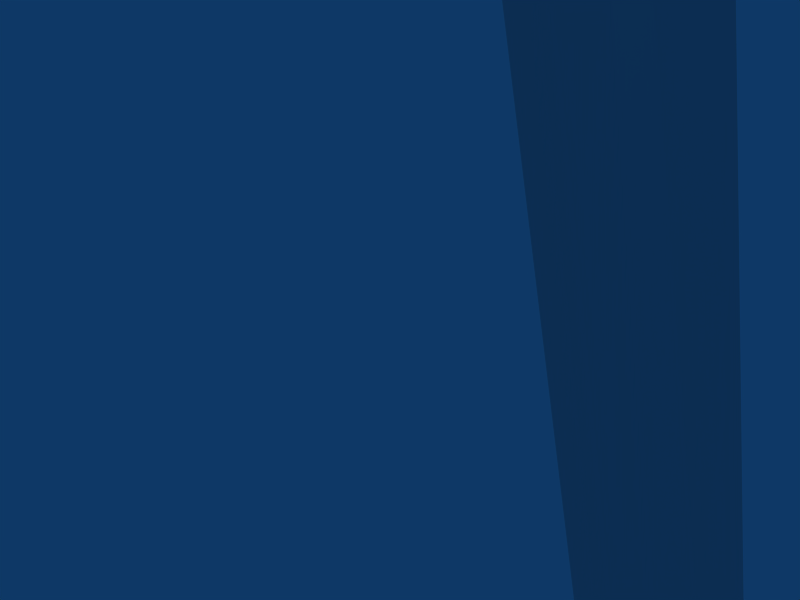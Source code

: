 # Source: sword1.blend  (saved by Blender 2.41.0; exported with 4.5.12 LTS)
import bpy
from mathutils import Matrix  # noqa: F401  (used for matrix-valued properties, if any)

bpy.ops.wm.read_factory_settings(use_empty=True)
scene = bpy.context.scene
scene.name = 'Scene'

# ---- collections
col_collection_1 = bpy.data.collections.new('Collection 1'); scene.collection.children.link(col_collection_1)

# ---- world
world_world = bpy.data.worlds.new('World'); scene.world = world_world
world_world.color = (0.05656, 0.2208, 0.4)
world_world.use_sun_shadow = False
world_world.sun_shadow_jitter_overblur = 0.0
world_world.cycles.sampling_method = 'MANUAL'
world_world.cycles.sample_map_resolution = 256

# ---- cameras
cam_camera = bpy.data.cameras.new('Camera')
cam_camera.passepartout_alpha = 0.2
cam_camera.clip_end = 100.0
cam_camera.lens = 35.0
cam_camera.ortho_scale = 7.314
cam_camera.show_passepartout = False
cam_camera.show_safe_areas = True
cam_camera.dof.focus_distance = 0.0
cam_camera.dof.aperture_fstop = 128.0

# ---- lights
light_spot = bpy.data.lights.new('Spot', 'POINT')
light_spot.transmission_factor = 0.0
light_spot.cutoff_distance = 30.0
light_spot.energy = 100.0
light_spot.shadow_buffer_clip_start = 1.001
light_spot.shadow_soft_size = 1.0
light_spot.shadow_maximum_resolution = 0.006
light_spot.use_absolute_resolution = True
light_spot.cycles.use_multiple_importance_sampling = False

# ---- meshes
me_mesh_001 = bpy.data.meshes.new('Mesh.001')
me_mesh_001.from_pydata([(-0.735, -10.11, -8.042), (0.2313, -11.26, -8.757), (-0.2237, -11.72, -8.042), (-0.4002, -11.91, -7.066), (-0.2237, -11.72, -6.089), (0.2313, -11.26, -5.374), (1.162, -11.56, -5.374), (1.314, -12.26, -6.089), (1.369, -12.52, -7.066), (1.314, -12.26, -8.042), (1.162, -11.56, -8.757), (0.9541, -10.61, -9.019), (0.7467, -9.653, -8.757), (0.5948, -8.954, -8.042), (0.5392, -8.699, -7.066), (0.5948, -8.954, -6.089), (0.7467, -9.653, -5.374), (0.02382, -10.31, -5.374), (-0.735, -10.11, -6.089), (-0.9906, -10.05, -7.066), (0.02382, -10.31, -8.757), (-3.839, -11.08, -7.066), (-3.606, -11.11, -6.192), (-2.986, -12.49, -6.192), (-3.124, -12.68, -7.066), (-2.986, -12.49, -7.939), (-3.606, -11.11, -7.939), (-5.802, -12.33, -7.684), (-5.257, -13.26, -7.684), (-5.339, -13.4, -7.066), (-5.257, -13.26, -6.447), (-5.802, -12.33, -6.447), (-5.967, -12.33, -7.066), (-8.162, -14.11, -7.066), (-8.098, -14.04, -6.735), (-7.548, -14.21, -6.735), (-7.528, -14.29, -7.066), (-7.548, -14.21, -7.397), (-8.098, -14.04, -7.397), (-8.757, -14.79, -6.832), (-8.354, -14.82, -6.832), (-8.793, -14.84, -7.066), (-8.757, -14.79, -7.299), (-8.327, -14.88, -7.066), (-8.354, -14.82, -7.299), (-9.003, -15.5, -7.055), (-9.021, -15.5, -7.055), (-9.023, -15.5, -7.066), (-9.021, -15.5, -7.076), (-9.001, -15.5, -7.066), (-9.003, -15.5, -7.076), (12.04, -10.95, -7.076), (12.04, -10.95, -7.066), (12.06, -10.94, -7.076), (12.06, -10.94, -7.066), (12.06, -10.94, -7.055), (12.04, -10.95, -7.055), (11.17, -10.6, -7.299), (11.17, -10.67, -7.066), (11.53, -10.41, -7.299), (11.58, -10.44, -7.066), (11.17, -10.6, -6.832), (11.53, -10.41, -6.832), (10.62, -10.0, -7.397), (10.18, -10.38, -7.397), (10.2, -10.46, -7.066), (10.18, -10.38, -6.735), (10.62, -10.0, -6.735), (10.7, -10.03, -7.066), (7.971, -9.323, -7.066), (7.819, -9.39, -6.447), (7.705, -10.45, -6.447), (7.839, -10.55, -7.066), (7.705, -10.45, -7.684), (7.819, -9.39, -7.684), (5.314, -9.179, -7.939), (5.319, -10.69, -7.939), (5.523, -10.81, -7.066), (5.319, -10.69, -6.192), (5.314, -9.179, -6.192), (5.516, -9.062, -7.066), (1.679, -9.952, -8.757), (2.495, -9.296, -7.066), (2.285, -9.453, -6.089), (1.679, -9.952, -5.374), (0.9541, -10.61, -5.112), (0.7491, -9.652, -5.374), (0.599, -8.953, -6.089), (0.5441, -8.697, -7.066), (0.599, -8.953, -8.042), (0.7491, -9.652, -8.757), (1.159, -11.56, -8.757), (1.309, -12.26, -8.042), (1.364, -12.52, -7.066), (1.309, -12.26, -6.089), (1.159, -11.56, -5.374), (1.884, -10.91, -5.374), (2.485, -11.13, -6.089), (2.726, -11.24, -7.066), (2.485, -11.13, -8.042), (1.884, -10.91, -8.757), (2.285, -9.453, -8.042), (0.6782, -11.29, -7.409), (-0.3544, -11.52, -7.135), (0.6751, -11.29, -6.814), (1.457, -11.12, -6.809), (2.617, -10.87, -7.107), (1.456, -11.12, -7.41), (10.91, -57.81, -7.409), (10.31, -57.94, -7.135), (10.91, -57.81, -6.814), (11.36, -57.71, -6.809), (12.03, -57.57, -7.107), (11.36, -57.71, -7.41), (12.11, -62.22, -7.112), (12.11, -62.22, -7.114), (12.11, -62.22, -7.115), (12.11, -62.22, -7.115), (12.1, -62.22, -7.114), (12.11, -62.22, -7.112), (-3.501, 3.655, -7.133), (-3.625, 4.002, -7.133), (-3.431, 5.067, -7.133), (-2.889, 5.559, -7.133), (-2.841, 5.569, -7.316), (-3.1, 5.369, -7.487), (-3.301, 5.096, -7.633), (-3.429, 4.768, -7.746), (-3.477, 4.409, -7.816), (-3.44, 4.042, -7.84), (-3.322, 3.693, -7.816), (-3.13, 3.386, -7.746), (-2.878, 3.141, -7.633), (-2.583, 2.975, -7.487), (-2.33, 3.029, -7.746), (-2.52, 3.218, -7.999), (-2.692, 3.481, -8.194), (-2.833, 3.799, -8.316), (-2.934, 4.152, -8.358), (-2.988, 4.515, -8.316), (-2.991, 4.863, -8.194), (-2.943, 5.173, -7.999), (-2.847, 5.423, -7.746), (-2.71, 5.598, -7.45), (-2.531, 5.636, -7.499), (-2.502, 5.498, -7.84), (-2.454, 5.278, -8.133), (-2.392, 4.992, -8.358), (-2.32, 4.659, -8.499), (-2.243, 4.301, -8.547), (-2.166, 3.943, -8.499), (-2.094, 3.61, -8.358), (-2.032, 3.324, -8.133), (-1.984, 3.104, -7.84), (-1.639, 3.179, -7.746), (-1.543, 3.429, -7.999), (-1.495, 3.739, -8.194), (-1.498, 4.087, -8.316), (-1.552, 4.45, -8.358), (-1.653, 4.803, -8.316), (-1.794, 5.121, -8.194), (-1.965, 5.384, -7.999), (-2.156, 5.573, -7.746), (-2.352, 5.675, -7.45), (-2.221, 5.703, -7.316), (-1.903, 5.627, -7.487), (-1.608, 5.461, -7.633), (-1.355, 5.216, -7.746), (-1.164, 4.909, -7.816), (-1.046, 4.56, -7.84), (-1.009, 4.193, -7.816), (-1.057, 3.834, -7.746), (-1.185, 3.506, -7.633), (-1.386, 3.233, -7.487), (-1.293, 3.253, -7.133), (-1.054, 3.535, -7.133), (-0.8964, 3.868, -7.133), (-0.8304, 4.232, -7.133), (-0.8606, 4.6, -7.133), (-0.985, 4.947, -7.133), (-1.195, 5.251, -7.133), (-1.477, 5.49, -7.133), (-1.81, 5.647, -7.133), (-2.174, 5.714, -7.133), (-2.221, 5.703, -6.95), (-1.903, 5.627, -6.78), (-1.608, 5.461, -6.633), (-1.355, 5.216, -6.521), (-1.164, 4.909, -6.45), (-1.046, 4.56, -6.426), (-1.009, 4.193, -6.45), (-1.057, 3.834, -6.521), (-1.185, 3.506, -6.633), (-1.386, 3.233, -6.78), (-1.639, 3.179, -6.521), (-1.543, 3.429, -6.267), (-1.495, 3.739, -6.073), (-1.498, 4.087, -5.95), (-1.552, 4.45, -5.908), (-1.653, 4.803, -5.95), (-1.794, 5.121, -6.073), (-1.965, 5.384, -6.267), (-2.156, 5.573, -6.521), (-2.352, 5.675, -6.816), (-2.542, 5.683, -7.133), (-2.531, 5.636, -6.767), (-2.502, 5.498, -6.426), (-2.454, 5.278, -6.133), (-2.392, 4.992, -5.908), (-2.32, 4.659, -5.767), (-2.243, 4.301, -5.719), (-2.166, 3.943, -5.767), (-2.094, 3.61, -5.908), (-2.032, 3.324, -6.133), (-1.984, 3.104, -6.426), (-2.33, 3.029, -6.521), (-2.52, 3.218, -6.267), (-2.692, 3.481, -6.073), (-2.833, 3.799, -5.95), (-2.934, 4.152, -5.908), (-2.988, 4.515, -5.95), (-2.991, 4.863, -6.073), (-2.943, 5.173, -6.267), (-2.847, 5.423, -6.521), (-2.71, 5.598, -6.816), (-2.841, 5.569, -6.95), (-3.1, 5.369, -6.78), (-3.301, 5.096, -6.633), (-3.429, 4.768, -6.521), (-3.477, 4.409, -6.45), (-3.44, 4.042, -6.426), (-3.322, 3.693, -6.45), (-3.13, 3.386, -6.521), (-2.878, 3.141, -6.633), (-2.583, 2.975, -6.78), (-2.675, 2.955, -7.133), (-3.009, 3.112, -7.133), (-3.291, 3.351, -7.133), (-3.655, 4.37, -7.133), (-3.589, 4.734, -7.133), (-3.193, 5.349, -7.133), (-1.8, -2.677, -7.133), (-1.664, -2.647, -6.613), (-1.292, -2.567, -6.232), (-0.783, -2.457, -6.092), (-0.2743, -2.347, -6.232), (0.09807, -2.267, -6.613), (0.2344, -2.237, -7.133), (0.09807, -2.267, -7.654), (-0.2743, -2.347, -8.035), (-0.783, -2.457, -8.174), (-1.292, -2.567, -8.035), (-1.664, -2.647, -7.654), (-0.9415, -5.991, -7.654), (-1.078, -6.021, -7.133), (-0.9415, -5.991, -6.613), (-0.5692, -5.911, -6.232), (-0.06051, -5.801, -6.092), (0.4481, -5.691, -6.232), (0.8205, -5.611, -6.613), (0.9568, -5.581, -7.133), (0.8205, -5.611, -7.654), (0.4481, -5.691, -8.035), (-0.06051, -5.801, -8.174), (-0.5692, -5.911, -8.035), (0.05907, -9.577, -7.526), (-0.04382, -9.599, -7.133), (0.05907, -9.577, -6.74), (0.3402, -9.517, -6.453), (0.7242, -9.434, -6.347), (1.108, -9.351, -6.453), (1.389, -9.29, -6.74), (1.492, -9.268, -7.133), (1.389, -9.29, -7.526), (1.108, -9.351, -7.814), (0.7242, -9.434, -7.919), (0.3402, -9.517, -7.814)], [], [(11, 1, 20), (2, 0, 20, 1), (18, 4, 5, 17), (17, 5, 85), (5, 6, 85), (4, 7, 6, 5), (3, 8, 7, 4), (2, 9, 8, 3), (1, 10, 9, 2), (11, 10, 1), (16, 17, 85), (15, 18, 17, 16), (14, 19, 18, 15), (13, 0, 19, 14), (0, 13, 12, 20), (11, 20, 12), (4, 18, 22, 23), (19, 0, 26, 21), (18, 19, 21, 22), (3, 4, 23, 24), (2, 3, 24, 25), (0, 2, 25, 26), (26, 25, 28, 27), (25, 24, 29, 28), (24, 23, 30, 29), (22, 21, 32, 31), (21, 26, 27, 32), (23, 22, 31, 30), (30, 31, 34, 35), (32, 27, 38, 33), (31, 32, 33, 34), (29, 30, 35, 36), (28, 29, 36, 37), (27, 28, 37, 38), (35, 34, 39, 40), (33, 38, 42, 41), (34, 33, 41, 39), (36, 35, 40, 43), (37, 36, 43, 44), (38, 37, 44, 42), (40, 39, 46, 45), (41, 42, 48, 47), (39, 41, 47, 46), (43, 40, 45, 49), (44, 43, 49, 50), (42, 44, 50, 48), (59, 57, 51, 53), (57, 58, 52, 51), (58, 61, 56, 52), (62, 60, 54, 55), (60, 59, 53, 54), (61, 62, 55, 56), (63, 64, 57, 59), (64, 65, 58, 57), (65, 66, 61, 58), (67, 68, 60, 62), (68, 63, 59, 60), (66, 67, 62, 61), (74, 73, 64, 63), (73, 72, 65, 64), (72, 71, 66, 65), (70, 69, 68, 67), (69, 74, 63, 68), (71, 70, 67, 66), (78, 79, 70, 71), (80, 75, 74, 69), (79, 80, 69, 70), (77, 78, 71, 72), (76, 77, 72, 73), (75, 76, 73, 74), (101, 99, 76, 75), (99, 98, 77, 76), (98, 97, 78, 77), (83, 82, 80, 79), (82, 101, 75, 80), (97, 83, 79, 78), (11, 81, 90), (101, 89, 90, 81), (89, 101, 82, 88), (88, 82, 83, 87), (87, 83, 84, 86), (86, 84, 85), (11, 91, 100), (100, 91, 92, 99), (99, 92, 93, 98), (98, 93, 94, 97), (97, 94, 95, 96), (96, 95, 85), (84, 96, 85), (83, 97, 96, 84), (99, 101, 81, 100), (11, 100, 81), (102, 103, 109, 108), (104, 103, 109, 110), (105, 104, 110, 111), (105, 106, 112, 111), (107, 106, 112, 113), (107, 102, 108, 113), (108, 109, 115, 114), (110, 109, 115, 116), (111, 110, 116, 117), (111, 112, 118, 117), (113, 112, 118, 119), (113, 108, 114, 119), (204, 124, 123), (123, 124, 125, 240), (240, 125, 126, 122), (122, 126, 127, 239), (239, 127, 128, 238), (238, 128, 129, 121), (130, 120, 121, 129), (120, 130, 131, 237), (237, 131, 132, 236), (236, 132, 133, 235), (132, 135, 134, 133), (131, 136, 135, 132), (130, 137, 136, 131), (129, 138, 137, 130), (128, 139, 138, 129), (127, 140, 139, 128), (126, 141, 140, 127), (125, 142, 141, 126), (124, 143, 142, 125), (204, 143, 124), (204, 144, 143), (143, 144, 145, 142), (142, 145, 146, 141), (141, 146, 147, 140), (140, 147, 148, 139), (139, 148, 149, 138), (138, 149, 150, 137), (137, 150, 151, 136), (136, 151, 152, 135), (135, 152, 153, 134), (152, 155, 154, 153), (151, 156, 155, 152), (150, 157, 156, 151), (149, 158, 157, 150), (148, 159, 158, 149), (147, 160, 159, 148), (146, 161, 160, 147), (145, 162, 161, 146), (144, 163, 162, 145), (204, 163, 144), (204, 164, 163), (163, 164, 165, 162), (162, 165, 166, 161), (161, 166, 167, 160), (160, 167, 168, 159), (159, 168, 169, 158), (158, 169, 170, 157), (157, 170, 171, 156), (156, 171, 172, 155), (155, 172, 173, 154), (172, 175, 174, 173), (171, 176, 175, 172), (170, 177, 176, 171), (169, 178, 177, 170), (168, 179, 178, 169), (167, 180, 179, 168), (166, 181, 180, 167), (165, 182, 181, 166), (164, 183, 182, 165), (204, 183, 164), (204, 184, 183), (183, 184, 185, 182), (182, 185, 186, 181), (181, 186, 187, 180), (180, 187, 188, 179), (179, 188, 189, 178), (178, 189, 190, 177), (177, 190, 191, 176), (176, 191, 192, 175), (175, 192, 193, 174), (192, 195, 194, 193), (191, 196, 195, 192), (190, 197, 196, 191), (189, 198, 197, 190), (188, 199, 198, 189), (187, 200, 199, 188), (186, 201, 200, 187), (185, 202, 201, 186), (184, 203, 202, 185), (204, 203, 184), (204, 205, 203), (203, 205, 206, 202), (202, 206, 207, 201), (201, 207, 208, 200), (200, 208, 209, 199), (199, 209, 210, 198), (198, 210, 211, 197), (197, 211, 212, 196), (196, 212, 213, 195), (195, 213, 214, 194), (213, 216, 215, 214), (212, 217, 216, 213), (211, 218, 217, 212), (210, 219, 218, 211), (209, 220, 219, 210), (208, 221, 220, 209), (207, 222, 221, 208), (206, 223, 222, 207), (205, 224, 223, 206), (204, 224, 205), (204, 225, 224), (224, 225, 226, 223), (223, 226, 227, 222), (222, 227, 228, 221), (221, 228, 229, 220), (220, 229, 230, 219), (219, 230, 231, 218), (218, 231, 232, 217), (217, 232, 233, 216), (216, 233, 234, 215), (233, 236, 235, 234), (232, 237, 236, 233), (231, 120, 237, 232), (120, 231, 230, 121), (229, 238, 121, 230), (228, 239, 238, 229), (227, 122, 239, 228), (226, 240, 122, 227), (225, 123, 240, 226), (204, 123, 225), (235, 133, 252, 241), (234, 235, 241, 242), (215, 234, 242, 243), (214, 215, 243, 244), (194, 214, 244, 245), (193, 194, 245, 246), (174, 193, 246, 247), (173, 174, 247, 248), (154, 173, 248, 249), (153, 154, 249, 250), (134, 153, 250, 251), (133, 134, 251, 252), (241, 252, 253, 254), (242, 241, 254, 255), (243, 242, 255, 256), (244, 243, 256, 257), (245, 244, 257, 258), (246, 245, 258, 259), (247, 246, 259, 260), (248, 247, 260, 261), (249, 248, 261, 262), (250, 249, 262, 263), (251, 250, 263, 264), (252, 251, 264, 253), (254, 253, 265, 266), (255, 254, 266, 267), (256, 255, 267, 268), (257, 256, 268, 269), (258, 257, 269, 270), (259, 258, 270, 271), (260, 259, 271, 272), (261, 260, 272, 273), (262, 261, 273, 274), (263, 262, 274, 275), (264, 263, 275, 276), (253, 264, 276, 265)])
me_mesh_001.use_remesh_preserve_volume = False
me_mesh_001.use_remesh_preserve_attributes = False
me_mesh_001.use_mirror_vertex_groups = False
me_mesh_001.update()

# ---- objects
ob_mesh_001 = bpy.data.objects.new('Mesh.001', me_mesh_001)
ob_lamp = bpy.data.objects.new('Lamp', light_spot)
ob_camera = bpy.data.objects.new('Camera', cam_camera)

# ---- transforms, parenting, visibility, modifiers, constraints
ob_mesh_001.location = (-1.79, -7.001, 38.09)
ob_mesh_001.rotation_euler = (1.571, -0.0, -0.0)
ob_mesh_001.lock_rotations_4d = False
ob_mesh_001.empty_display_type = 'ARROWS'
ob_mesh_001.color = (0.0, 0.0, 0.0, 1.0)
ob_mesh_001.lineart.crease_threshold = 0.0
ob_lamp.location = (5.422, 1.005, 8.413)
ob_lamp.rotation_euler = (0.6503, 0.05522, 1.866)
ob_lamp.lock_rotations_4d = False
ob_lamp.empty_display_type = 'ARROWS'
ob_lamp.color = (0.0, 0.0, 0.0, 0.0)
ob_lamp.lineart.crease_threshold = 0.0
ob_camera.location = (8.209, -6.508, 6.378)
ob_camera.rotation_euler = (1.109, 0.01082, 0.8149)
ob_camera.lock_rotations_4d = False
ob_camera.empty_display_type = 'ARROWS'
ob_camera.color = (0.0, 0.0, 0.0, 0.0)
ob_camera.display_type = 'WIRE'
ob_camera.lineart.crease_threshold = 0.0

# ---- collection membership
col_collection_1.objects.link(ob_mesh_001)
col_collection_1.objects.link(ob_lamp)
col_collection_1.objects.link(ob_camera)

# ---- scene / render settings (as saved in the file)
scene.camera = ob_camera
scene.frame_start = 1; scene.frame_end = 250; scene.frame_set(151)
scene.render.engine = 'BLENDER_EEVEE_NEXT'
scene.render.image_settings.file_format = 'JPEG'
scene.render.image_settings.color_mode = 'RGB'
scene.render.image_settings.compression = 90
scene.render.resolution_x = 800
scene.render.resolution_y = 600
scene.render.pixel_aspect_x = 100.0
scene.render.pixel_aspect_y = 100.0
scene.render.fps = 25
scene.render.dither_intensity = 0.0
scene.render.use_compositing = False
scene.render.use_sequencer = False
scene.render.bake_bias = 0.0
scene.render.use_stamp_time = False
scene.render.use_stamp_date = False
scene.render.use_stamp_frame = False
scene.render.use_stamp_camera = False
scene.render.use_stamp_scene = False
scene.render.use_stamp_filename = False
scene.render.use_stamp_render_time = False
scene.render.stamp_font_size = 0
scene.cycles.use_denoising = False
scene.cycles.samples = 10
scene.cycles.sampling_pattern = 'TABULATED_SOBOL'
scene.cycles.light_sampling_threshold = 0.0
scene.cycles.use_adaptive_sampling = False
scene.cycles.use_light_tree = False
scene.cycles.blur_glossy = 0.0
scene.cycles.volume_bounces = 1
scene.cycles.pixel_filter_type = 'GAUSSIAN'
scene.cycles.sample_clamp_indirect = 0.0
scene.view_settings.view_transform = 'Raw'
bpy.context.view_layer.update()
